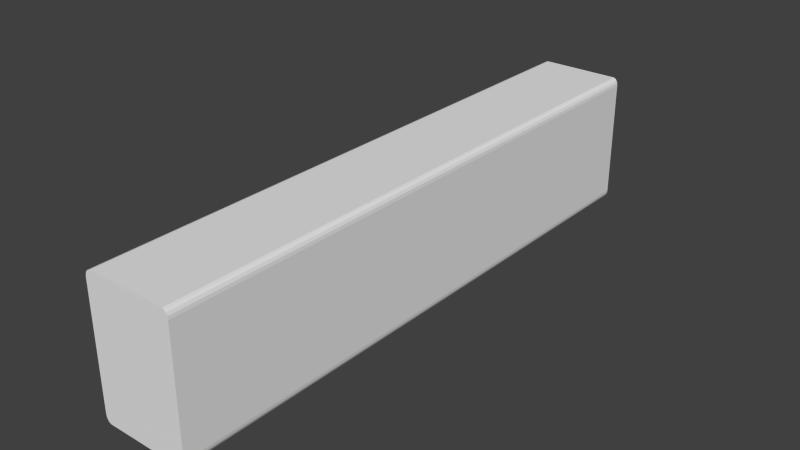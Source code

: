 # Source: CRailUnderRoller.blend  (saved by Blender 2.76.0; exported with 4.5.12 LTS)
import bpy
from mathutils import Matrix  # noqa: F401  (used for matrix-valued properties, if any)

bpy.ops.wm.read_factory_settings(use_empty=True)
scene = bpy.context.scene
scene.name = 'Scene'

# ---- collections
col_collection_1 = bpy.data.collections.new('Collection 1'); scene.collection.children.link(col_collection_1)

# ---- world
world_world = bpy.data.worlds.new('World'); scene.world = world_world
world_world.color = (0.05088, 0.05088, 0.05088)
world_world.use_sun_shadow = False
world_world.sun_shadow_jitter_overblur = 0.0
world_world.cycles.sampling_method = 'MANUAL'
world_world.cycles.sample_map_resolution = 256

# ---- meshes
me_cube_001 = bpy.data.meshes.new('Cube.001')
me_cube_001.from_pydata([(-1.0, -1.0, -0.8822), (-0.8822, -1.0, -1.0), (-0.991, -1.0, -0.9273), (-0.9655, -1.0, -0.9655), (-0.9273, -1.0, -0.991), (-0.8822, -1.0, 1.0), (-1.0, -1.0, 0.8822), (-0.9273, -1.0, 0.991), (-0.9655, -1.0, 0.9655), (-0.991, -1.0, 0.9273), (-0.8822, 1.0, -1.0), (-1.0, 1.0, -0.8822), (-0.9273, 1.0, -0.991), (-0.9655, 1.0, -0.9655), (-0.991, 1.0, -0.9273), (-1.0, 1.0, 0.8822), (-0.8822, 1.0, 1.0), (-0.991, 1.0, 0.9273), (-0.9655, 1.0, 0.9655), (-0.9273, 1.0, 0.991), (0.8822, -1.0, -1.0), (1.0, -1.0, -0.8822), (0.9273, -1.0, -0.991), (0.9655, -1.0, -0.9655), (0.991, -1.0, -0.9273), (1.0, -1.0, 0.8822), (0.8822, -1.0, 1.0), (0.991, -1.0, 0.9273), (0.9655, -1.0, 0.9655), (0.9273, -1.0, 0.991), (1.0, 1.0, -0.8822), (0.8822, 1.0, -1.0), (0.991, 1.0, -0.9273), (0.9655, 1.0, -0.9655), (0.9273, 1.0, -0.991), (0.8822, 1.0, 1.0), (1.0, 1.0, 0.8822), (0.9273, 1.0, 0.991), (0.9655, 1.0, 0.9655), (0.991, 1.0, 0.9273)], [], [(10, 31, 20, 1), (36, 25, 21, 30), (26, 35, 16, 5), (25, 27, 28, 29, 26, 5, 7, 8, 9, 6, 0, 2, 3, 4, 1, 20, 22, 23, 24, 21), (15, 17, 18, 19, 16, 35, 37, 38, 39, 36, 30, 32, 33, 34, 31, 10, 12, 13, 14, 11), (5, 16, 19, 7), (7, 19, 18, 8), (8, 18, 17, 9), (9, 17, 15, 6), (10, 1, 4, 12), (12, 4, 3, 13), (13, 3, 2, 14), (14, 2, 0, 11), (35, 26, 29, 37), (37, 29, 28, 38), (38, 28, 27, 39), (39, 27, 25, 36), (20, 31, 34, 22), (22, 34, 33, 23), (23, 33, 32, 24), (24, 32, 30, 21), (6, 15, 11, 0)])
me_cube_001.use_remesh_preserve_volume = False
me_cube_001.use_remesh_preserve_attributes = False
me_cube_001.use_mirror_vertex_groups = False
me_cube_001.update()

# ---- objects
ob_cube = bpy.data.objects.new('Cube', me_cube_001)

# ---- transforms, parenting, visibility, modifiers, constraints
ob_cube.location = (0.0, 0.0, 0.0)
ob_cube.scale = (0.1524, 1.0, 0.2286)
ob_cube.lineart.crease_threshold = 0.0

# ---- collection membership
col_collection_1.objects.link(ob_cube)

# ---- scene / render settings (as saved in the file)
scene.frame_start = 1; scene.frame_end = 250; scene.frame_set(1)
scene.render.engine = 'BLENDER_EEVEE_NEXT'
scene.render.resolution_percentage = 50
scene.render.dither_intensity = 0.0
scene.cycles.use_denoising = False
scene.cycles.samples = 10
scene.cycles.sampling_pattern = 'TABULATED_SOBOL'
scene.cycles.light_sampling_threshold = 0.0
scene.cycles.use_adaptive_sampling = False
scene.cycles.use_light_tree = False
scene.cycles.blur_glossy = 0.0
scene.cycles.pixel_filter_type = 'GAUSSIAN'
scene.cycles.sample_clamp_indirect = 0.0
scene.view_settings.view_transform = 'Standard'
bpy.context.view_layer.update()

# ---- added for rendering (the .blend has no active camera and no usable light): camera, sun
cam_auto = bpy.data.cameras.new('AutoCamera')
cam_auto.lens = 50.0
cam_auto.sensor_width = 36.0
cam_auto.clip_end = 1000.0
ob_auto_camera = bpy.data.objects.new('AutoCamera', cam_auto)
scene.collection.objects.link(ob_auto_camera)
ob_auto_camera.location = (1.91911, -2.30293, 1.53528)
ob_auto_camera.rotation_euler = (1.09748, -7.21219e-08, 0.694738)
scene.camera = ob_auto_camera
light_auto_sun = bpy.data.lights.new('AutoSun', 'SUN')
light_auto_sun.energy = 3.0
light_auto_sun.angle = 0.0523599
ob_auto_sun = bpy.data.objects.new('AutoSun', light_auto_sun)
scene.collection.objects.link(ob_auto_sun)
ob_auto_sun.rotation_euler = (0.872665, 0.174533, 0.523599)
bpy.context.view_layer.update()
